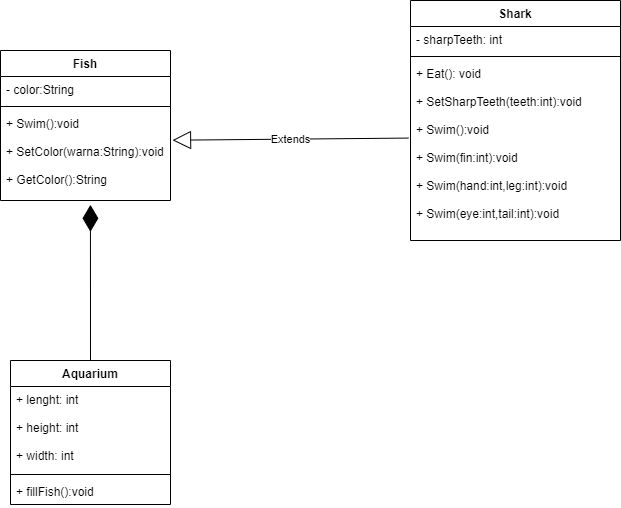

The diagram above was exported from draw.io. Its source (the exported page's mxGraphModel, read from the mxfile embedded in the PNG):
<mxGraphModel dx="782" dy="478" grid="1" gridSize="10" guides="1" tooltips="1" connect="1" arrows="1" fold="1" page="1" pageScale="1" pageWidth="827" pageHeight="1169" math="0" shadow="0">
  <root>
    <mxCell id="WIyWlLk6GJQsqaUBKTNV-0" />
    <mxCell id="WIyWlLk6GJQsqaUBKTNV-1" parent="WIyWlLk6GJQsqaUBKTNV-0" />
    <mxCell id="wIyTZBT-UFyOIgICLHRy-103" value="Shark" style="swimlane;fontStyle=1;align=center;verticalAlign=top;childLayout=stackLayout;horizontal=1;startSize=26;horizontalStack=0;resizeParent=1;resizeParentMax=0;resizeLast=0;collapsible=1;marginBottom=0;" vertex="1" parent="WIyWlLk6GJQsqaUBKTNV-1">
      <mxGeometry x="520" y="240" width="210" height="240" as="geometry" />
    </mxCell>
    <mxCell id="wIyTZBT-UFyOIgICLHRy-104" value="- sharpTeeth: int" style="text;strokeColor=none;fillColor=none;align=left;verticalAlign=top;spacingLeft=4;spacingRight=4;overflow=hidden;rotatable=0;points=[[0,0.5],[1,0.5]];portConstraint=eastwest;" vertex="1" parent="wIyTZBT-UFyOIgICLHRy-103">
      <mxGeometry y="26" width="210" height="26" as="geometry" />
    </mxCell>
    <mxCell id="wIyTZBT-UFyOIgICLHRy-105" value="" style="line;strokeWidth=1;fillColor=none;align=left;verticalAlign=middle;spacingTop=-1;spacingLeft=3;spacingRight=3;rotatable=0;labelPosition=right;points=[];portConstraint=eastwest;" vertex="1" parent="wIyTZBT-UFyOIgICLHRy-103">
      <mxGeometry y="52" width="210" height="8" as="geometry" />
    </mxCell>
    <mxCell id="wIyTZBT-UFyOIgICLHRy-106" value="+ Eat(): void&#10;&#10;+ SetSharpTeeth(teeth:int):void&#10;&#10;+ Swim():void&#10;&#10;+ Swim(fin:int):void&#10;&#10;+ Swim(hand:int,leg:int):void&#10;&#10;+ Swim(eye:int,tail:int):void" style="text;strokeColor=none;fillColor=none;align=left;verticalAlign=top;spacingLeft=4;spacingRight=4;overflow=hidden;rotatable=0;points=[[0,0.5],[1,0.5]];portConstraint=eastwest;" vertex="1" parent="wIyTZBT-UFyOIgICLHRy-103">
      <mxGeometry y="60" width="210" height="180" as="geometry" />
    </mxCell>
    <mxCell id="wIyTZBT-UFyOIgICLHRy-94" value="Fish" style="swimlane;fontStyle=1;align=center;verticalAlign=top;childLayout=stackLayout;horizontal=1;startSize=26;horizontalStack=0;resizeParent=1;resizeParentMax=0;resizeLast=0;collapsible=1;marginBottom=0;" vertex="1" parent="WIyWlLk6GJQsqaUBKTNV-1">
      <mxGeometry x="110" y="290" width="170" height="150" as="geometry" />
    </mxCell>
    <mxCell id="wIyTZBT-UFyOIgICLHRy-95" value="- color:String" style="text;strokeColor=none;fillColor=none;align=left;verticalAlign=top;spacingLeft=4;spacingRight=4;overflow=hidden;rotatable=0;points=[[0,0.5],[1,0.5]];portConstraint=eastwest;" vertex="1" parent="wIyTZBT-UFyOIgICLHRy-94">
      <mxGeometry y="26" width="170" height="26" as="geometry" />
    </mxCell>
    <mxCell id="wIyTZBT-UFyOIgICLHRy-96" value="" style="line;strokeWidth=1;fillColor=none;align=left;verticalAlign=middle;spacingTop=-1;spacingLeft=3;spacingRight=3;rotatable=0;labelPosition=right;points=[];portConstraint=eastwest;" vertex="1" parent="wIyTZBT-UFyOIgICLHRy-94">
      <mxGeometry y="52" width="170" height="8" as="geometry" />
    </mxCell>
    <mxCell id="wIyTZBT-UFyOIgICLHRy-97" value="+ Swim():void&#10;&#10;+ SetColor(warna:String):void&#10;&#10;+ GetColor():String" style="text;strokeColor=none;fillColor=none;align=left;verticalAlign=top;spacingLeft=4;spacingRight=4;overflow=hidden;rotatable=0;points=[[0,0.5],[1,0.5]];portConstraint=eastwest;" vertex="1" parent="wIyTZBT-UFyOIgICLHRy-94">
      <mxGeometry y="60" width="170" height="90" as="geometry" />
    </mxCell>
    <mxCell id="wIyTZBT-UFyOIgICLHRy-99" value="Aquarium" style="swimlane;fontStyle=1;align=center;verticalAlign=top;childLayout=stackLayout;horizontal=1;startSize=26;horizontalStack=0;resizeParent=1;resizeParentMax=0;resizeLast=0;collapsible=1;marginBottom=0;" vertex="1" parent="WIyWlLk6GJQsqaUBKTNV-1">
      <mxGeometry x="120" y="600" width="160" height="144" as="geometry" />
    </mxCell>
    <mxCell id="wIyTZBT-UFyOIgICLHRy-100" value="+ lenght: int&#10;&#10;+ height: int&#10;&#10;+ width: int" style="text;strokeColor=none;fillColor=none;align=left;verticalAlign=top;spacingLeft=4;spacingRight=4;overflow=hidden;rotatable=0;points=[[0,0.5],[1,0.5]];portConstraint=eastwest;" vertex="1" parent="wIyTZBT-UFyOIgICLHRy-99">
      <mxGeometry y="26" width="160" height="84" as="geometry" />
    </mxCell>
    <mxCell id="wIyTZBT-UFyOIgICLHRy-101" value="" style="line;strokeWidth=1;fillColor=none;align=left;verticalAlign=middle;spacingTop=-1;spacingLeft=3;spacingRight=3;rotatable=0;labelPosition=right;points=[];portConstraint=eastwest;" vertex="1" parent="wIyTZBT-UFyOIgICLHRy-99">
      <mxGeometry y="110" width="160" height="8" as="geometry" />
    </mxCell>
    <mxCell id="wIyTZBT-UFyOIgICLHRy-102" value="+ fillFish():void" style="text;strokeColor=none;fillColor=none;align=left;verticalAlign=top;spacingLeft=4;spacingRight=4;overflow=hidden;rotatable=0;points=[[0,0.5],[1,0.5]];portConstraint=eastwest;" vertex="1" parent="wIyTZBT-UFyOIgICLHRy-99">
      <mxGeometry y="118" width="160" height="26" as="geometry" />
    </mxCell>
    <mxCell id="wIyTZBT-UFyOIgICLHRy-108" value="Extends" style="endArrow=block;endSize=16;endFill=0;html=1;entryX=1.012;entryY=0.33;entryDx=0;entryDy=0;entryPerimeter=0;exitX=-0.01;exitY=0.431;exitDx=0;exitDy=0;exitPerimeter=0;" edge="1" parent="WIyWlLk6GJQsqaUBKTNV-1" source="wIyTZBT-UFyOIgICLHRy-106" target="wIyTZBT-UFyOIgICLHRy-97">
      <mxGeometry width="160" relative="1" as="geometry">
        <mxPoint x="320" y="480" as="sourcePoint" />
        <mxPoint x="480" y="480" as="targetPoint" />
      </mxGeometry>
    </mxCell>
    <mxCell id="wIyTZBT-UFyOIgICLHRy-109" value="" style="endArrow=diamondThin;endFill=1;endSize=24;html=1;exitX=0.5;exitY=0;exitDx=0;exitDy=0;entryX=0.529;entryY=1.048;entryDx=0;entryDy=0;entryPerimeter=0;" edge="1" parent="WIyWlLk6GJQsqaUBKTNV-1" source="wIyTZBT-UFyOIgICLHRy-99" target="wIyTZBT-UFyOIgICLHRy-97">
      <mxGeometry width="160" relative="1" as="geometry">
        <mxPoint x="320" y="480" as="sourcePoint" />
        <mxPoint x="210" y="480" as="targetPoint" />
      </mxGeometry>
    </mxCell>
  </root>
</mxGraphModel>